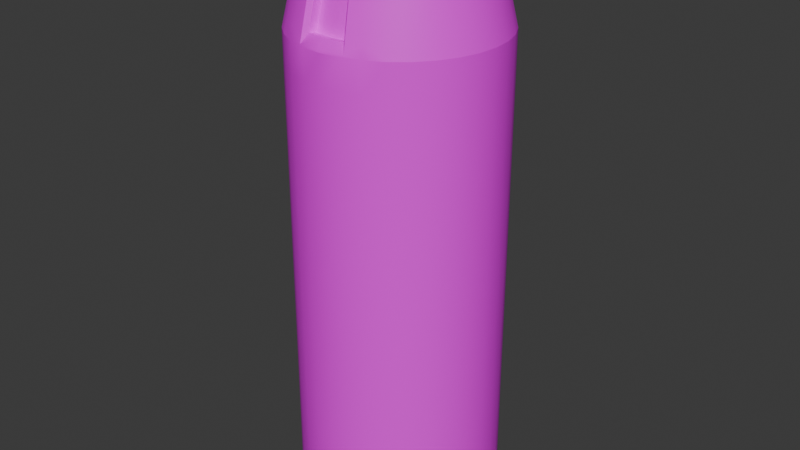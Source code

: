 # Source: OffBugSpray_1.blend  (saved by Blender 4.0.36; exported with 4.5.12 LTS)
import bpy
from mathutils import Matrix  # noqa: F401  (used for matrix-valued properties, if any)

bpy.ops.wm.read_factory_settings(use_empty=True)
scene = bpy.context.scene
scene.name = 'Scene'

# ---- collections
col_collection = bpy.data.collections.new('Collection'); scene.collection.children.link(col_collection)

# ---- images (referenced by path relative to the original .blend; pixels are not part of the script)
import os
ASSET_DIR = os.environ.get("B2B_ASSET_DIR", "")  # directory of the original .blend (textures are referenced by path, not embedded)
HERE = os.path.dirname(os.path.abspath(__file__))  # packed textures are extracted next to this script under _unpacked/

def load_image(name, relpath, width, height, colorspace="sRGB"):
    """Load a texture the original file referenced (path relative to the .blend, or extracted next to this script)."""
    p = next((c for c in (os.path.join(HERE, relpath), os.path.join(ASSET_DIR, relpath)) if relpath and os.path.exists(c)), "")
    if p:
        img = bpy.data.images.load(p, check_existing=True)
        img.name = name
    else:  # same state as the original file: an image datablock whose file is absent (Cycles renders it pink)
        img = bpy.data.images.new(name, width, height)
        img.source = "FILE"
        img.filepath = "//" + (relpath or name)
    img.colorspace_settings.name = colorspace
    return img
img_bug_off_spray_jpg = load_image('Bug OFF Spray.jpg', 'Bug OFF Spray.jpg', 1024, 1024, 'sRGB')

# ---- materials (node trees are filled in below, after node groups)
mat_material_001 = bpy.data.materials.new('Material.001')
mat_material_001.use_transparent_shadow = False

# ---- node groups
ng_auto_smooth = bpy.data.node_groups.new('Auto Smooth', 'GeometryNodeTree')
_s = ng_auto_smooth.interface.new_socket(name='Geometry', in_out='OUTPUT', socket_type='NodeSocketGeometry')
_s = ng_auto_smooth.interface.new_socket(name='Geometry', in_out='INPUT', socket_type='NodeSocketGeometry')
_s = ng_auto_smooth.interface.new_socket(name='Angle', in_out='INPUT', socket_type='NodeSocketFloat')
_s.subtype = 'ANGLE'
_s.min_value = 0.0
_s.max_value = 3.142
ng_auto_smooth.is_modifier = True
_N = ng_auto_smooth.nodes; _L = ng_auto_smooth.links
n0 = _N.new('NodeGroupOutput'); n0.name = 'Group Output'; n0.location = (480, -100)
n1 = _N.new('NodeGroupInput'); n1.name = 'Group Input'; n1.location = (-420, -300)
n2 = _N.new('NodeGroupInput'); n2.name = 'Group Input.001'; n2.location = (-60, -100)
n3 = _N.new('GeometryNodeSetShadeSmooth'); n3.name = 'Set Shade Smooth'; n3.location = (120, -100)
n3.domain = 'EDGE'
n4 = _N.new('GeometryNodeSetShadeSmooth'); n4.name = 'Set Shade Smooth.001'; n4.location = (300, -100)
n5 = _N.new('GeometryNodeInputMeshEdgeAngle'); n5.name = 'Edge Angle'; n5.location = (-420, -220)
n6 = _N.new('GeometryNodeInputEdgeSmooth'); n6.name = 'Is Edge Smooth'; n6.location = (-60, -160)
n7 = _N.new('GeometryNodeInputShadeSmooth'); n7.name = 'Is Face Smooth'; n7.location = (-240, -340)
n8 = _N.new('FunctionNodeBooleanMath'); n8.name = 'Boolean Math'; n8.location = (-60, -220)
n9 = _N.new('FunctionNodeCompare'); n9.name = 'Compare'; n9.location = (-240, -180)
n9.operation = 'LESS_EQUAL'
_L.new(n5.outputs[0], n9.inputs[0])
_L.new(n4.outputs[0], n0.inputs[0])
_L.new(n1.outputs[1], n9.inputs[1])
_L.new(n9.outputs[0], n8.inputs[0])
_L.new(n7.outputs[0], n8.inputs[1])
_L.new(n2.outputs[0], n3.inputs[0])
_L.new(n6.outputs[0], n3.inputs[1])
_L.new(n3.outputs[0], n4.inputs[0])
_L.new(n8.outputs[0], n3.inputs[2])
n0.is_active_output = True

# ---- material node trees
mat_material_001.use_nodes = True; mat_material_001.node_tree.nodes.clear()
_N = mat_material_001.node_tree.nodes; _L = mat_material_001.node_tree.links
n0 = _N.new('ShaderNodeBsdfPrincipled'); n0.name = 'Principled BSDF'; n0.location = (10, 300)
n0.inputs[3].default_value = 1.45
n1 = _N.new('ShaderNodeOutputMaterial'); n1.name = 'Material Output'; n1.location = (300, 300)
n2 = _N.new('ShaderNodeTexImage'); n2.name = 'Image Texture'; n2.location = (-280, 275)
n2.image = img_bug_off_spray_jpg
_L.new(n0.outputs[0], n1.inputs[0])
_L.new(n2.outputs[0], n0.inputs[0])
n1.is_active_output = True

# ---- world
world_world = bpy.data.worlds.new('World'); scene.world = world_world
world_world.use_nodes = True; world_world.node_tree.nodes.clear()
_N = world_world.node_tree.nodes; _L = world_world.node_tree.links
n0 = _N.new('ShaderNodeOutputWorld'); n0.name = 'World Output'; n0.location = (300, 300)
n1 = _N.new('ShaderNodeBackground'); n1.name = 'Background'; n1.location = (10, 300)
n1.inputs[0].default_value = (0.05088, 0.05088, 0.05088, 1.0)
_L.new(n1.outputs[0], n0.inputs[0])
n0.is_active_output = True
world_world.color = (0.05088, 0.05088, 0.05088)
world_world.use_sun_shadow = False
world_world.sun_shadow_jitter_overblur = 0.0

# ---- meshes
me_cylinder_003 = bpy.data.meshes.new('Cylinder.003')
me_cylinder_003.from_pydata([(0.0, 1.0, 0.6575), (0.1951, 0.9808, 0.6575), (0.3827, 0.9239, 0.6575), (0.5556, 0.8315, 0.6575), (0.7071, 0.7071, 0.6575), (0.8315, 0.5556, 0.6575), (0.9239, 0.3827, 0.6575), (0.9808, 0.1951, 0.6575), (1.0, 0.0, 0.6575), (0.9808, -0.1951, 0.6575), (0.9239, -0.3827, 0.6575), (0.8315, -0.5556, 0.6575), (0.7071, -0.7071, 0.6575), (0.5556, -0.8315, 0.6575), (0.3827, -0.9239, 0.6575), (0.1951, -0.9808, 0.6575), (0.0, -1.0, 0.6575), (-0.1951, -0.9808, 0.6575), (-0.3827, -0.9239, 0.6575), (-0.5556, -0.8315, 0.6575), (-0.7071, -0.7071, 0.6575), (-0.8315, -0.5556, 0.6575), (-0.9239, -0.3827, 0.6575), (-0.9808, -0.1951, 0.6575), (-1.0, 0.0, 0.6575), (-0.9808, 0.1951, 0.6575), (-0.9239, 0.3827, 0.6575), (-0.8315, 0.5556, 0.6575), (-0.7071, 0.7071, 0.6575), (-0.5556, 0.8315, 0.6575), (-0.3827, 0.9239, 0.6575), (-0.1951, 0.9808, 0.6575), (-1.679e-07, 1.0, 0.7644), (0.1951, 0.9808, 0.7644), (0.3827, 0.9239, 0.7644), (0.5556, 0.8315, 0.7644), (0.7071, 0.7071, 0.7644), (0.8315, 0.5556, 0.7644), (0.9239, 0.3827, 0.7644), (0.9808, 0.1951, 0.7644), (1.0, 4.169e-07, 0.7644), (0.9808, -0.1951, 0.7644), (0.9239, -0.3827, 0.7644), (0.8315, -0.5556, 0.7644), (0.7071, -0.7071, 0.7644), (0.5556, -0.8315, 0.7644), (0.3827, -0.9239, 0.7644), (0.1951, -0.9808, 0.7644), (-1.679e-07, -1.0, 0.7644), (-0.1951, -0.9808, 0.7644), (-0.3827, -0.9239, 0.7644), (-0.5556, -0.8315, 0.7644), (-0.7071, -0.7071, 0.7644), (-0.8315, -0.5556, 0.7644), (-0.9239, -0.3827, 0.7644), (-0.9808, -0.1951, 0.7644), (-1.0, 4.169e-07, 0.7644), (-0.9808, 0.1951, 0.7644), (-0.9239, 0.3827, 0.7644), (-0.8315, 0.5556, 0.7644), (-0.7071, 0.7071, 0.7644), (-0.5556, 0.8315, 0.7644), (-0.3827, 0.9239, 0.7644), (-0.1951, 0.9808, 0.7644), (-1.744e-07, 0.8557, 0.9936), (0.1669, 0.8392, 0.9936), (0.3274, 0.7905, 0.9936), (0.4754, 0.7115, 0.9936), (0.605, 0.605, 0.9936), (0.7115, 0.4754, 0.9936), (0.7905, 0.3274, 0.9936), (0.8392, 0.1669, 0.9936), (0.8557, 4.16e-07, 0.9936), (0.8392, -0.1669, 0.9936), (0.7905, -0.3274, 0.9936), (0.7115, -0.4754, 0.9936), (0.605, -0.605, 0.9936), (0.4754, -0.7115, 0.9936), (0.3274, -0.7905, 0.9936), (-0.3274, -0.7905, 0.9936), (-0.4754, -0.7115, 0.9936), (-0.605, -0.605, 0.9936), (-0.7115, -0.4754, 0.9936), (-0.7905, -0.3274, 0.9936), (-0.8392, -0.1669, 0.9936), (-0.8557, 4.16e-07, 0.9936), (-0.8392, 0.1669, 0.9936), (-0.7905, 0.3274, 0.9936), (-0.7115, 0.4754, 0.9936), (-0.605, 0.605, 0.9936), (-0.4754, 0.7115, 0.9936), (-0.3274, 0.7905, 0.9936), (-0.1669, 0.8392, 0.9936), (0.1898, 0.9543, 0.8072), (0.3724, 0.899, 0.8072), (0.5406, 0.809, 0.8072), (0.688, 0.688, 0.8072), (0.809, 0.5406, 0.8072), (0.899, 0.3724, 0.8072), (0.9543, 0.1898, 0.8072), (0.973, 4.167e-07, 0.8072), (0.9543, -0.1898, 0.8072), (0.899, -0.3724, 0.8072), (0.809, -0.5406, 0.8072), (0.688, -0.688, 0.8072), (0.5406, -0.809, 0.8072), (0.3724, -0.899, 0.8072), (-0.3724, -0.899, 0.8072), (-0.5406, -0.809, 0.8072), (-0.688, -0.688, 0.8072), (-0.809, -0.5406, 0.8072), (-0.899, -0.3724, 0.8072), (-0.9543, -0.1898, 0.8072), (-0.973, 4.167e-07, 0.8072), (-0.9543, 0.1898, 0.8072), (-0.899, 0.3724, 0.8072), (-0.809, 0.5406, 0.8072), (-0.688, 0.688, 0.8072), (-0.5406, 0.809, 0.8072), (-0.3724, 0.899, 0.8072), (-0.1898, 0.9543, 0.8072), (-1.691e-07, 0.973, 0.8072), (-1.738e-07, -0.7269, 0.9825), (-0.1669, -0.7105, 0.9825), (0.1669, -0.7105, 0.9825), (0.1898, -0.8256, 0.7961), (-1.686e-07, -0.8443, 0.7961), (-0.1898, -0.8256, 0.7961), (0.1673, -0.7956, 0.9898), (0.2033, -0.8105, 1.027), (-1.742e-07, -0.8139, 0.99), (-1.754e-07, -0.8334, 1.029), (-0.2033, -0.8105, 1.027), (-0.167, -0.7957, 0.9888), (0.1899, -0.9108, 0.8025), (0.2348, -0.9692, 0.7701), (-1.689e-07, -0.9313, 0.8036), (-1.681e-07, -0.9953, 0.7719), (-0.2348, -0.9692, 0.7701), (-0.1902, -0.9107, 0.8035), (0.1284, 0.6454, 1.107), (0.1582, 0.7952, 1.065), (-1.817e-07, 0.6581, 1.107), (-1.764e-07, 0.8108, 1.065), (0.2518, 0.608, 1.107), (0.3103, 0.7491, 1.065), (0.3656, 0.5472, 1.107), (0.4504, 0.6741, 1.065), (0.4653, 0.4653, 1.107), (0.5733, 0.5733, 1.065), (0.5472, 0.3656, 1.107), (0.6741, 0.4504, 1.065), (0.608, 0.2518, 1.107), (0.7491, 0.3103, 1.065), (0.6454, 0.1284, 1.107), (0.7952, 0.1582, 1.065), (0.6581, 4.157e-07, 1.107), (0.8108, 4.157e-07, 1.065), (0.6454, -0.1284, 1.107), (0.7952, -0.1582, 1.065), (0.608, -0.2518, 1.107), (0.7491, -0.3103, 1.065), (0.5472, -0.3656, 1.107), (0.6742, -0.4505, 1.065), (0.4653, -0.4653, 1.107), (0.5734, -0.5734, 1.065), (0.3656, -0.5472, 1.107), (0.4505, -0.6742, 1.065), (0.2518, -0.608, 1.107), (0.3103, -0.7492, 1.065), (0.1284, -0.6454, 1.107), (0.1791, -0.7906, 1.065), (-1.817e-07, -0.6581, 1.107), (-1.765e-07, -0.8099, 1.066), (-0.1284, -0.6454, 1.107), (-0.1791, -0.7906, 1.065), (-0.2518, -0.608, 1.107), (-0.3103, -0.7492, 1.065), (-0.3656, -0.5472, 1.107), (-0.4505, -0.6742, 1.065), (-0.4653, -0.4653, 1.107), (-0.5734, -0.5734, 1.065), (-0.5472, -0.3656, 1.107), (-0.6742, -0.4505, 1.065), (-0.608, -0.2518, 1.107), (-0.7491, -0.3103, 1.065), (-0.6454, -0.1284, 1.107), (-0.7952, -0.1582, 1.065), (-0.6581, 4.161e-07, 1.107), (-0.8108, 4.157e-07, 1.065), (-0.6454, 0.1284, 1.107), (-0.7952, 0.1582, 1.065), (-0.608, 0.2518, 1.107), (-0.7491, 0.3103, 1.065), (-0.5472, 0.3656, 1.107), (-0.6741, 0.4504, 1.065), (-0.4653, 0.4653, 1.107), (-0.5733, 0.5733, 1.065), (-0.3656, 0.5472, 1.107), (-0.4504, 0.6741, 1.065), (-0.2518, 0.608, 1.107), (-0.3103, 0.7491, 1.065), (-0.1284, 0.6454, 1.107), (-0.1582, 0.7952, 1.065), (0.0, 0.9397, -1.0), (0.0, 1.0, -0.9399), (0.1833, 0.9216, -1.0), (0.1951, 0.9808, -0.9399), (0.3596, 0.8681, -1.0), (0.3827, 0.9239, -0.9399), (0.522, 0.7813, -1.0), (0.5556, 0.8315, -0.9399), (0.6644, 0.6644, -1.0), (0.7071, 0.7071, -0.9399), (0.7813, 0.522, -1.0), (0.8315, 0.5556, -0.9399), (0.8681, 0.3596, -1.0), (0.9239, 0.3827, -0.9399), (0.9216, 0.1833, -1.0), (0.9808, 0.1951, -0.9399), (0.9397, 0.0, -1.0), (1.0, 0.0, -0.9399), (0.9216, -0.1833, -1.0), (0.9808, -0.1951, -0.9399), (0.8681, -0.3596, -1.0), (0.9239, -0.3827, -0.9399), (0.7813, -0.522, -1.0), (0.8315, -0.5556, -0.9399), (0.6644, -0.6644, -1.0), (0.7071, -0.7071, -0.9399), (0.522, -0.7813, -1.0), (0.5556, -0.8315, -0.9399), (0.3596, -0.8681, -1.0), (0.3827, -0.9239, -0.9399), (0.1833, -0.9216, -1.0), (0.1951, -0.9808, -0.9399), (0.0, -0.9397, -1.0), (0.0, -1.0, -0.9399), (-0.1833, -0.9216, -1.0), (-0.1951, -0.9808, -0.9399), (-0.3596, -0.8681, -1.0), (-0.3827, -0.9239, -0.9399), (-0.522, -0.7813, -1.0), (-0.5556, -0.8315, -0.9399), (-0.6644, -0.6644, -1.0), (-0.7071, -0.7071, -0.9399), (-0.7813, -0.522, -1.0), (-0.8315, -0.5556, -0.9399), (-0.8681, -0.3596, -1.0), (-0.9239, -0.3827, -0.9399), (-0.9216, -0.1833, -1.0), (-0.9808, -0.1951, -0.9399), (-0.9397, 0.0, -1.0), (-1.0, 0.0, -0.9399), (-0.9216, 0.1833, -1.0), (-0.9808, 0.1951, -0.9399), (-0.8681, 0.3596, -1.0), (-0.9239, 0.3827, -0.9399), (-0.7813, 0.522, -1.0), (-0.8315, 0.5556, -0.9399), (-0.6644, 0.6644, -1.0), (-0.7071, 0.7071, -0.9399), (-0.522, 0.7813, -1.0), (-0.5556, 0.8315, -0.9399), (-0.3596, 0.8681, -1.0), (-0.3827, 0.9239, -0.9399), (-0.1833, 0.9216, -1.0), (-0.1951, 0.9808, -0.9399)], [], [(29, 28, 60, 61), (16, 15, 47, 48), (3, 2, 34, 35), (30, 29, 61, 62), (17, 16, 48, 49), (4, 3, 35, 36), (31, 30, 62, 63), (18, 17, 49, 50), (5, 4, 36, 37), (0, 31, 63, 32), (19, 18, 50, 51), (6, 5, 37, 38), (20, 19, 51, 52), (7, 6, 38, 39), (21, 20, 52, 53), (8, 7, 39, 40), (22, 21, 53, 54), (9, 8, 40, 41), (23, 22, 54, 55), (10, 9, 41, 42), (24, 23, 55, 56), (11, 10, 42, 43), (25, 24, 56, 57), (12, 11, 43, 44), (26, 25, 57, 58), (13, 12, 44, 45), (27, 26, 58, 59), (14, 13, 45, 46), (1, 0, 32, 33), (28, 27, 59, 60), (15, 14, 46, 47), (2, 1, 33, 34), (267, 31, 0, 205), (207, 1, 2, 209), (265, 30, 31, 267), (263, 29, 30, 265), (261, 28, 29, 263), (259, 27, 28, 261), (257, 26, 27, 259), (255, 25, 26, 257), (253, 24, 25, 255), (251, 23, 24, 253), (249, 22, 23, 251), (247, 21, 22, 249), (245, 20, 21, 247), (243, 19, 20, 245), (241, 18, 19, 243), (239, 17, 18, 241), (237, 16, 17, 239), (235, 15, 16, 237), (233, 14, 15, 235), (231, 13, 14, 233), (229, 12, 13, 231), (227, 11, 12, 229), (225, 10, 11, 227), (223, 9, 10, 225), (221, 8, 9, 223), (219, 7, 8, 221), (217, 6, 7, 219), (215, 5, 6, 217), (213, 4, 5, 215), (211, 3, 4, 213), (209, 2, 3, 211), (204, 206, 208, 210, 212, 214, 216, 218, 220, 222, 224, 226, 228, 230, 232, 234, 236, 238, 240, 242, 244, 246, 248, 250, 252, 254, 256, 258, 260, 262, 264, 266), (92, 203, 143, 64), (64, 143, 141, 65), (67, 147, 149, 68), (68, 149, 151, 69), (69, 151, 153, 70), (70, 153, 155, 71), (71, 155, 157, 72), (72, 157, 159, 73), (73, 159, 161, 74), (74, 161, 163, 75), (75, 163, 165, 76), (76, 165, 167, 77), (77, 167, 169, 78), (78, 169, 171, 129), (106, 78, 129, 135), (128, 130, 122, 124), (130, 133, 123, 122), (138, 132, 79, 107), (80, 179, 181, 81), (81, 181, 183, 82), (82, 183, 185, 83), (83, 185, 187, 84), (84, 187, 189, 85), (85, 189, 191, 86), (86, 191, 193, 87), (87, 193, 195, 88), (88, 195, 197, 89), (89, 197, 199, 90), (90, 199, 201, 91), (91, 201, 203, 92), (65, 141, 145, 66), (66, 145, 147, 67), (120, 92, 64, 121), (119, 91, 92, 120), (118, 90, 91, 119), (117, 89, 90, 118), (116, 88, 89, 117), (115, 87, 88, 116), (114, 86, 87, 115), (113, 85, 86, 114), (112, 84, 85, 113), (111, 83, 84, 112), (110, 82, 83, 111), (109, 81, 82, 110), (108, 80, 81, 109), (107, 79, 80, 108), (133, 139, 127, 123), (47, 135, 137, 48), (79, 177, 179, 80), (134, 128, 124, 125), (105, 77, 78, 106), (104, 76, 77, 105), (103, 75, 76, 104), (102, 74, 75, 103), (101, 73, 74, 102), (100, 72, 73, 101), (99, 71, 72, 100), (98, 70, 71, 99), (97, 69, 70, 98), (96, 68, 69, 97), (95, 67, 68, 96), (94, 66, 67, 95), (93, 65, 66, 94), (121, 64, 65, 93), (32, 121, 93, 33), (33, 93, 94, 34), (34, 94, 95, 35), (35, 95, 96, 36), (36, 96, 97, 37), (37, 97, 98, 38), (38, 98, 99, 39), (39, 99, 100, 40), (40, 100, 101, 41), (41, 101, 102, 42), (42, 102, 103, 43), (43, 103, 104, 44), (44, 104, 105, 45), (45, 105, 106, 46), (48, 137, 138, 49), (136, 134, 125, 126), (139, 136, 126, 127), (50, 107, 108, 51), (51, 108, 109, 52), (52, 109, 110, 53), (53, 110, 111, 54), (54, 111, 112, 55), (55, 112, 113, 56), (56, 113, 114, 57), (57, 114, 115, 58), (58, 115, 116, 59), (59, 116, 117, 60), (60, 117, 118, 61), (61, 118, 119, 62), (62, 119, 120, 63), (63, 120, 121, 32), (126, 122, 123, 127), (125, 124, 122, 126), (46, 106, 135, 47), (132, 175, 177, 79), (129, 171, 173, 131), (49, 138, 107, 50), (131, 132, 133, 130), (129, 131, 130, 128), (128, 134, 135, 129), (132, 138, 139, 133), (134, 136, 137, 135), (136, 139, 138, 137), (131, 173, 175, 132), (141, 143, 142, 140), (145, 141, 140, 144), (147, 145, 144, 146), (149, 147, 146, 148), (151, 149, 148, 150), (153, 151, 150, 152), (155, 153, 152, 154), (157, 155, 154, 156), (159, 157, 156, 158), (161, 159, 158, 160), (163, 161, 160, 162), (165, 163, 162, 164), (167, 165, 164, 166), (169, 167, 166, 168), (171, 169, 168, 170), (173, 171, 170, 172), (175, 173, 172, 174), (177, 175, 174, 176), (179, 177, 176, 178), (181, 179, 178, 180), (183, 181, 180, 182), (185, 183, 182, 184), (187, 185, 184, 186), (189, 187, 186, 188), (191, 189, 188, 190), (193, 191, 190, 192), (195, 193, 192, 194), (197, 195, 194, 196), (199, 197, 196, 198), (201, 199, 198, 200), (203, 201, 200, 202), (143, 203, 202, 142), (140, 142, 202, 200, 198, 196, 194, 192, 190, 188, 186, 184, 182, 180, 178, 176, 174, 172, 170, 168, 166, 164, 162, 160, 158, 156, 154, 152, 150, 148, 146, 144), (205, 207, 206, 204), (207, 209, 208, 206), (209, 211, 210, 208), (211, 213, 212, 210), (213, 215, 214, 212), (215, 217, 216, 214), (217, 219, 218, 216), (219, 221, 220, 218), (221, 223, 222, 220), (223, 225, 224, 222), (225, 227, 226, 224), (227, 229, 228, 226), (229, 231, 230, 228), (231, 233, 232, 230), (233, 235, 234, 232), (235, 237, 236, 234), (237, 239, 238, 236), (239, 241, 240, 238), (241, 243, 242, 240), (243, 245, 244, 242), (245, 247, 246, 244), (247, 249, 248, 246), (249, 251, 250, 248), (251, 253, 252, 250), (253, 255, 254, 252), (255, 257, 256, 254), (257, 259, 258, 256), (259, 261, 260, 258), (261, 263, 262, 260), (263, 265, 264, 262), (265, 267, 266, 264), (267, 205, 204, 266), (205, 0, 1, 207)])
me_cylinder_003.polygons.foreach_set('use_smooth', [True] * 238)
_uv = me_cylinder_003.uv_layers.new(name='UVMap')
_uv.uv.foreach_set('vector', [0.553, 0.8544, 0.5582, 0.8544, 0.5582, 0.8544, 0.553, 0.8544, 0.4945, 0.8297, 0.564, 0.83, 0.564, 0.83, 0.4945, 0.8297, 0.6867, 0.855, 0.6919, 0.855, 0.6919, 0.855, 0.6867, 0.855, 0.5479, 0.8544, 0.553, 0.8544, 0.553, 0.8544, 0.5479, 0.8544, 0.4249, 0.8294, 0.4945, 0.8297, 0.4945, 0.8297, 0.4249, 0.8294, 0.6816, 0.855, 0.6867, 0.855, 0.6867, 0.855, 0.6816, 0.855, 0.5428, 0.8543, 0.5479, 0.8544, 0.5479, 0.8544, 0.5428, 0.8543, 0.3553, 0.829, 0.4249, 0.8294, 0.4249, 0.8294, 0.3553, 0.829, 0.6764, 0.855, 0.6816, 0.855, 0.6816, 0.855, 0.6764, 0.855, 0.5376, 0.8543, 0.5428, 0.8543, 0.5428, 0.8543, 0.5376, 0.8543, 0.2858, 0.8287, 0.3553, 0.829, 0.3553, 0.829, 0.2858, 0.8287, 0.6713, 0.8549, 0.6764, 0.855, 0.6764, 0.855, 0.6713, 0.8549, 0.2162, 0.8284, 0.2858, 0.8287, 0.2858, 0.8287, 0.2162, 0.8284, 0.6662, 0.8549, 0.6713, 0.8549, 0.6713, 0.8549, 0.6662, 0.8549, 0.1466, 0.8281, 0.2162, 0.8284, 0.2162, 0.8284, 0.1466, 0.8281, 0.661, 0.8549, 0.6662, 0.8549, 0.6662, 0.8549, 0.661, 0.8549, 0.07704, 0.8277, 0.1466, 0.8281, 0.1466, 0.8281, 0.07704, 0.8277, 0.6559, 0.8549, 0.661, 0.8549, 0.661, 0.8549, 0.6559, 0.8549, 0.007468, 0.8274, 0.07704, 0.8277, 0.07704, 0.8277, 0.007468, 0.8274, 0.9119, 0.8317, 0.9815, 0.832, 0.9815, 0.832, 0.9119, 0.8317, 0.5787, 0.8545, 0.5839, 0.8545, 0.5839, 0.8545, 0.5787, 0.8545, 0.8423, 0.8313, 0.9119, 0.8317, 0.9119, 0.8317, 0.8423, 0.8313, 0.5736, 0.8545, 0.5787, 0.8545, 0.5787, 0.8545, 0.5736, 0.8545, 0.7728, 0.831, 0.8423, 0.8313, 0.8423, 0.8313, 0.7728, 0.831, 0.5685, 0.8545, 0.5736, 0.8545, 0.5736, 0.8545, 0.5685, 0.8545, 0.7032, 0.8307, 0.7728, 0.831, 0.7728, 0.831, 0.7032, 0.8307, 0.5633, 0.8544, 0.5685, 0.8545, 0.5685, 0.8545, 0.5633, 0.8544, 0.6336, 0.8304, 0.7032, 0.8307, 0.7032, 0.8307, 0.6336, 0.8304, 0.697, 0.8551, 0.7022, 0.8551, 0.7022, 0.8551, 0.697, 0.8551, 0.5582, 0.8544, 0.5633, 0.8544, 0.5633, 0.8544, 0.5582, 0.8544, 0.564, 0.83, 0.6336, 0.8304, 0.6336, 0.8304, 0.564, 0.83, 0.6919, 0.855, 0.697, 0.8551, 0.697, 0.8551, 0.6919, 0.855, 0.8721, 0.7951, 0.8714, 0.8543, 0.8663, 0.8543, 0.867, 0.7951, 0.6977, 0.7959, 0.697, 0.8551, 0.6919, 0.855, 0.6926, 0.7958, 0.8773, 0.7952, 0.8766, 0.8544, 0.8714, 0.8543, 0.8721, 0.7951, 0.8824, 0.7952, 0.8817, 0.8544, 0.8766, 0.8544, 0.8773, 0.7952, 0.8876, 0.7952, 0.8869, 0.8544, 0.8817, 0.8544, 0.8824, 0.7952, 0.8927, 0.7952, 0.892, 0.8544, 0.8869, 0.8544, 0.8876, 0.7952, 0.8979, 0.7952, 0.8972, 0.8545, 0.892, 0.8544, 0.8927, 0.7952, 0.903, 0.7953, 0.9023, 0.8545, 0.8972, 0.8545, 0.8979, 0.7952, 0.9081, 0.7953, 0.9074, 0.8545, 0.9023, 0.8545, 0.903, 0.7953, 0.9133, 0.7953, 0.9126, 0.8545, 0.9074, 0.8545, 0.9081, 0.7953, 0.08652, 0.02668, 0.07704, 0.8277, 0.007468, 0.8274, 0.01695, 0.02635, 0.1561, 0.02701, 0.1466, 0.8281, 0.07704, 0.8277, 0.08652, 0.02668, 0.2257, 0.02734, 0.2162, 0.8284, 0.1466, 0.8281, 0.1561, 0.02701, 0.2952, 0.02767, 0.2858, 0.8287, 0.2162, 0.8284, 0.2257, 0.02734, 0.3648, 0.028, 0.3553, 0.829, 0.2858, 0.8287, 0.2952, 0.02767, 0.4344, 0.02832, 0.4249, 0.8294, 0.3553, 0.829, 0.3648, 0.028, 0.504, 0.02865, 0.4945, 0.8297, 0.4249, 0.8294, 0.4344, 0.02832, 0.5735, 0.02898, 0.564, 0.83, 0.4945, 0.8297, 0.504, 0.02865, 0.6431, 0.02931, 0.6336, 0.8304, 0.564, 0.83, 0.5735, 0.02898, 0.7127, 0.02964, 0.7032, 0.8307, 0.6336, 0.8304, 0.6431, 0.02931, 0.7822, 0.02997, 0.7728, 0.831, 0.7032, 0.8307, 0.7127, 0.02964, 0.8518, 0.0303, 0.8423, 0.8313, 0.7728, 0.831, 0.7822, 0.02997, 0.9214, 0.03063, 0.9119, 0.8317, 0.8423, 0.8313, 0.8518, 0.0303, 0.991, 0.03095, 0.9815, 0.832, 0.9119, 0.8317, 0.9214, 0.03063, 0.6617, 0.7957, 0.661, 0.8549, 0.6559, 0.8549, 0.6566, 0.7957, 0.6669, 0.7957, 0.6662, 0.8549, 0.661, 0.8549, 0.6617, 0.7957, 0.672, 0.7957, 0.6713, 0.8549, 0.6662, 0.8549, 0.6669, 0.7957, 0.6771, 0.7958, 0.6764, 0.855, 0.6713, 0.8549, 0.672, 0.7957, 0.6823, 0.7958, 0.6816, 0.855, 0.6764, 0.855, 0.6771, 0.7958, 0.6874, 0.7958, 0.6867, 0.855, 0.6816, 0.855, 0.6823, 0.7958, 0.6926, 0.7958, 0.6919, 0.855, 0.6867, 0.855, 0.6874, 0.7958, 0.2633, 0.5651, 0.2703, 0.5622, 0.2766, 0.558, 0.282, 0.5526, 0.2862, 0.5463, 0.2891, 0.5393, 0.2906, 0.5319, 0.2906, 0.5243, 0.2891, 0.5168, 0.2862, 0.5098, 0.282, 0.5035, 0.2766, 0.4981, 0.2703, 0.4939, 0.2633, 0.491, 0.2558, 0.4895, 0.2482, 0.4895, 0.2408, 0.491, 0.2338, 0.4939, 0.2275, 0.4981, 0.2221, 0.5035, 0.2179, 0.5098, 0.215, 0.5168, 0.2135, 0.5243, 0.2135, 0.5319, 0.215, 0.5393, 0.2179, 0.5463, 0.2221, 0.5526, 0.2275, 0.558, 0.2338, 0.5622, 0.2408, 0.5651, 0.2482, 0.5666, 0.2558, 0.5666, 0.5427, 0.8628, 0.5426, 0.8655, 0.5375, 0.8654, 0.5375, 0.8628, 0.7021, 0.8636, 0.702, 0.8662, 0.6969, 0.8662, 0.6969, 0.8636, 0.6866, 0.8635, 0.6866, 0.8662, 0.6815, 0.8661, 0.6815, 0.8635, 0.6815, 0.8635, 0.6815, 0.8661, 0.6763, 0.8661, 0.6763, 0.8635, 0.6763, 0.8635, 0.6763, 0.8661, 0.6712, 0.8661, 0.6712, 0.8634, 0.6712, 0.8634, 0.6712, 0.8661, 0.666, 0.8661, 0.6661, 0.8634, 0.6661, 0.8634, 0.666, 0.8661, 0.6609, 0.866, 0.6609, 0.8634, 0.6609, 0.8634, 0.6609, 0.866, 0.6557, 0.866, 0.6558, 0.8634, 0.9801, 0.9469, 0.9797, 0.9827, 0.9101, 0.9823, 0.9106, 0.9466, 0.9106, 0.9466, 0.9101, 0.9823, 0.8406, 0.982, 0.841, 0.9463, 0.841, 0.9463, 0.8406, 0.982, 0.771, 0.9816, 0.7714, 0.946, 0.7714, 0.946, 0.771, 0.9816, 0.7014, 0.9813, 0.7018, 0.9456, 0.7018, 0.9456, 0.7014, 0.9813, 0.6318, 0.9809, 0.6323, 0.9453, 0.6323, 0.9453, 0.6318, 0.9809, 0.5714, 0.9806, 0.58, 0.9609, 0.6334, 0.8518, 0.6323, 0.9453, 0.5804, 0.9609, 0.5781, 0.832, 0.5629, 0.945, 0.4931, 0.9446, 0.4931, 0.9446, 0.5627, 0.945, 0.4931, 0.9446, 0.4235, 0.9443, 0.4235, 0.9443, 0.4931, 0.9446, 0.4108, 0.8312, 0.4055, 0.9601, 0.354, 0.944, 0.3551, 0.8505, 0.2844, 0.9437, 0.284, 0.9793, 0.2144, 0.979, 0.2148, 0.9433, 0.2148, 0.9433, 0.2144, 0.979, 0.1448, 0.9787, 0.1453, 0.943, 0.1453, 0.943, 0.1448, 0.9787, 0.07526, 0.9784, 0.07568, 0.9427, 0.07568, 0.9427, 0.07526, 0.9784, 0.005685, 0.9781, 0.006108, 0.9423, 0.5838, 0.863, 0.5838, 0.8657, 0.5786, 0.8656, 0.5786, 0.863, 0.5786, 0.863, 0.5786, 0.8656, 0.5735, 0.8656, 0.5735, 0.863, 0.5735, 0.863, 0.5735, 0.8656, 0.5683, 0.8656, 0.5684, 0.863, 0.5684, 0.863, 0.5683, 0.8656, 0.5632, 0.8656, 0.5632, 0.8629, 0.5632, 0.8629, 0.5632, 0.8656, 0.558, 0.8655, 0.5581, 0.8629, 0.5581, 0.8629, 0.558, 0.8655, 0.5529, 0.8655, 0.5529, 0.8629, 0.5529, 0.8629, 0.5529, 0.8655, 0.5478, 0.8655, 0.5478, 0.8629, 0.5478, 0.8629, 0.5478, 0.8655, 0.5426, 0.8655, 0.5427, 0.8628, 0.6969, 0.8636, 0.6969, 0.8662, 0.6917, 0.8662, 0.6918, 0.8635, 0.6918, 0.8635, 0.6917, 0.8662, 0.6866, 0.8662, 0.6866, 0.8635, 0.5427, 0.8559, 0.5427, 0.8628, 0.5375, 0.8628, 0.5376, 0.8559, 0.5479, 0.8559, 0.5478, 0.8629, 0.5427, 0.8628, 0.5427, 0.8559, 0.553, 0.856, 0.5529, 0.8629, 0.5478, 0.8629, 0.5479, 0.8559, 0.5582, 0.856, 0.5581, 0.8629, 0.5529, 0.8629, 0.553, 0.856, 0.5633, 0.856, 0.5632, 0.8629, 0.5581, 0.8629, 0.5582, 0.856, 0.5684, 0.856, 0.5684, 0.863, 0.5632, 0.8629, 0.5633, 0.856, 0.5736, 0.8561, 0.5735, 0.863, 0.5684, 0.863, 0.5684, 0.856, 0.5787, 0.8561, 0.5786, 0.863, 0.5735, 0.863, 0.5736, 0.8561, 0.5839, 0.8561, 0.5838, 0.863, 0.5786, 0.863, 0.5787, 0.8561, 0.07679, 0.8492, 0.07568, 0.9427, 0.006108, 0.9423, 0.007214, 0.8489, 0.1464, 0.8495, 0.1453, 0.943, 0.07568, 0.9427, 0.07679, 0.8492, 0.2159, 0.8499, 0.2148, 0.9433, 0.1453, 0.943, 0.1464, 0.8495, 0.2855, 0.8502, 0.2844, 0.9437, 0.2148, 0.9433, 0.2159, 0.8499, 0.3551, 0.8505, 0.354, 0.944, 0.2844, 0.9437, 0.2855, 0.8502, 0.4235, 0.9438, 0.4246, 0.8508, 0.4246, 0.8508, 0.4235, 0.9443, 0.564, 0.83, 0.5789, 0.8339, 0.4944, 0.8335, 0.4945, 0.8297, 0.354, 0.944, 0.3535, 0.9796, 0.284, 0.9793, 0.2844, 0.9437, 0.5638, 0.851, 0.5627, 0.9449, 0.5627, 0.945, 0.5638, 0.8515, 0.7029, 0.8522, 0.7018, 0.9456, 0.6323, 0.9453, 0.6334, 0.8518, 0.7725, 0.8525, 0.7714, 0.946, 0.7018, 0.9456, 0.7029, 0.8522, 0.8421, 0.8528, 0.841, 0.9463, 0.7714, 0.946, 0.7725, 0.8525, 0.9117, 0.8531, 0.9106, 0.9466, 0.841, 0.9463, 0.8421, 0.8528, 0.9812, 0.8535, 0.9801, 0.9469, 0.9106, 0.9466, 0.9117, 0.8531, 0.661, 0.8565, 0.6609, 0.8634, 0.6558, 0.8634, 0.6559, 0.8565, 0.6661, 0.8565, 0.6661, 0.8634, 0.6609, 0.8634, 0.661, 0.8565, 0.6713, 0.8565, 0.6712, 0.8634, 0.6661, 0.8634, 0.6661, 0.8565, 0.6764, 0.8566, 0.6763, 0.8635, 0.6712, 0.8634, 0.6713, 0.8565, 0.6816, 0.8566, 0.6815, 0.8635, 0.6763, 0.8635, 0.6764, 0.8566, 0.6867, 0.8566, 0.6866, 0.8635, 0.6815, 0.8635, 0.6816, 0.8566, 0.6919, 0.8566, 0.6918, 0.8635, 0.6866, 0.8635, 0.6867, 0.8566, 0.697, 0.8567, 0.6969, 0.8636, 0.6918, 0.8635, 0.6919, 0.8566, 0.7021, 0.8567, 0.7021, 0.8636, 0.6969, 0.8636, 0.697, 0.8567, 0.7022, 0.8551, 0.7021, 0.8567, 0.697, 0.8567, 0.697, 0.8551, 0.697, 0.8551, 0.697, 0.8567, 0.6919, 0.8566, 0.6919, 0.855, 0.6919, 0.855, 0.6919, 0.8566, 0.6867, 0.8566, 0.6867, 0.855, 0.6867, 0.855, 0.6867, 0.8566, 0.6816, 0.8566, 0.6816, 0.855, 0.6816, 0.855, 0.6816, 0.8566, 0.6764, 0.8566, 0.6764, 0.855, 0.6764, 0.855, 0.6764, 0.8566, 0.6713, 0.8565, 0.6713, 0.8549, 0.6713, 0.8549, 0.6713, 0.8565, 0.6661, 0.8565, 0.6662, 0.8549, 0.6662, 0.8549, 0.6661, 0.8565, 0.661, 0.8565, 0.661, 0.8549, 0.661, 0.8549, 0.661, 0.8565, 0.6559, 0.8565, 0.6559, 0.8549, 0.9815, 0.832, 0.9812, 0.8535, 0.9117, 0.8531, 0.9119, 0.8317, 0.9119, 0.8317, 0.9117, 0.8531, 0.8421, 0.8528, 0.8423, 0.8313, 0.8423, 0.8313, 0.8421, 0.8528, 0.7725, 0.8525, 0.7728, 0.831, 0.7728, 0.831, 0.7725, 0.8525, 0.7029, 0.8522, 0.7032, 0.8307, 0.7032, 0.8307, 0.7029, 0.8522, 0.6334, 0.8518, 0.6336, 0.8304, 0.4945, 0.8297, 0.4944, 0.8335, 0.41, 0.8331, 0.4249, 0.8294, 0.4942, 0.8512, 0.5638, 0.8515, 0.5638, 0.8515, 0.4942, 0.8512, 0.4245, 0.8508, 0.4942, 0.8512, 0.4942, 0.8512, 0.4246, 0.8508, 0.3553, 0.829, 0.3551, 0.8505, 0.2855, 0.8502, 0.2858, 0.8287, 0.2858, 0.8287, 0.2855, 0.8502, 0.2159, 0.8499, 0.2162, 0.8284, 0.2162, 0.8284, 0.2159, 0.8499, 0.1464, 0.8495, 0.1466, 0.8281, 0.1466, 0.8281, 0.1464, 0.8495, 0.07679, 0.8492, 0.07704, 0.8277, 0.07704, 0.8277, 0.07679, 0.8492, 0.007214, 0.8489, 0.007468, 0.8274, 0.5839, 0.8545, 0.5839, 0.8561, 0.5787, 0.8561, 0.5787, 0.8545, 0.5787, 0.8545, 0.5787, 0.8561, 0.5736, 0.8561, 0.5736, 0.8545, 0.5736, 0.8545, 0.5736, 0.8561, 0.5684, 0.856, 0.5685, 0.8545, 0.5685, 0.8545, 0.5684, 0.856, 0.5633, 0.856, 0.5633, 0.8544, 0.5633, 0.8544, 0.5633, 0.856, 0.5582, 0.856, 0.5582, 0.8544, 0.5582, 0.8544, 0.5582, 0.856, 0.553, 0.856, 0.553, 0.8544, 0.553, 0.8544, 0.553, 0.856, 0.5479, 0.8559, 0.5479, 0.8544, 0.5479, 0.8544, 0.5479, 0.8559, 0.5427, 0.8559, 0.5428, 0.8543, 0.5428, 0.8543, 0.5427, 0.8559, 0.5376, 0.8559, 0.5376, 0.8543, 0.4942, 0.8512, 0.4931, 0.9446, 0.4235, 0.9443, 0.4246, 0.8508, 0.5638, 0.8515, 0.5627, 0.945, 0.4931, 0.9446, 0.4942, 0.8512, 0.6336, 0.8304, 0.6334, 0.8518, 0.5787, 0.832, 0.564, 0.83, 0.4058, 0.9601, 0.414, 0.9798, 0.3535, 0.9796, 0.354, 0.944, 0.5803, 0.9628, 0.5715, 0.9815, 0.4927, 0.9811, 0.4929, 0.9623, 0.4249, 0.8294, 0.4102, 0.8312, 0.3551, 0.8505, 0.3553, 0.829, 0.4929, 0.9623, 0.4055, 0.9619, 0.4235, 0.9443, 0.4931, 0.9446, 0.5803, 0.9628, 0.4929, 0.9623, 0.4931, 0.9446, 0.5629, 0.945, 0.5627, 0.9449, 0.5638, 0.851, 0.5781, 0.832, 0.5804, 0.9609, 0.4055, 0.9601, 0.4108, 0.8312, 0.4246, 0.8508, 0.4235, 0.9438, 0.5638, 0.8515, 0.4942, 0.8512, 0.4944, 0.8335, 0.5789, 0.8339, 0.4942, 0.8512, 0.4245, 0.8508, 0.41, 0.8331, 0.4944, 0.8335, 0.4929, 0.9623, 0.4927, 0.9811, 0.4139, 0.9808, 0.4055, 0.9619, 0.22, 0.08688, 0.229, 0.09292, 0.2268, 0.09565, 0.2183, 0.08999, 0.2099, 0.08272, 0.22, 0.08688, 0.2183, 0.08999, 0.2089, 0.08609, 0.1993, 0.0806, 0.2099, 0.08272, 0.2089, 0.08609, 0.1989, 0.0841, 0.1884, 0.0806, 0.1993, 0.0806, 0.1989, 0.0841, 0.1887, 0.0841, 0.1777, 0.08272, 0.1884, 0.0806, 0.1887, 0.0841, 0.1787, 0.08609, 0.1677, 0.08688, 0.1777, 0.08272, 0.1787, 0.08609, 0.1693, 0.08999, 0.1586, 0.09292, 0.1677, 0.08688, 0.1693, 0.08999, 0.1609, 0.09565, 0.1509, 0.1006, 0.1586, 0.09292, 0.1609, 0.09565, 0.1537, 0.1029, 0.1449, 0.1097, 0.1509, 0.1006, 0.1537, 0.1029, 0.148, 0.1113, 0.1407, 0.1197, 0.1449, 0.1097, 0.148, 0.1113, 0.1441, 0.1207, 0.1386, 0.1304, 0.1407, 0.1197, 0.1441, 0.1207, 0.1421, 0.1307, 0.1386, 0.1413, 0.1386, 0.1304, 0.1421, 0.1307, 0.1421, 0.1409, 0.1407, 0.1519, 0.1386, 0.1413, 0.1421, 0.1409, 0.1441, 0.1509, 0.1449, 0.162, 0.1407, 0.1519, 0.1441, 0.1509, 0.148, 0.1603, 0.1502, 0.1699, 0.1449, 0.162, 0.148, 0.1603, 0.1537, 0.1688, 0.1586, 0.1787, 0.1509, 0.171, 0.1537, 0.1688, 0.1609, 0.176, 0.1677, 0.1848, 0.1586, 0.1787, 0.1609, 0.176, 0.1693, 0.1816, 0.1777, 0.1889, 0.1689, 0.1853, 0.1693, 0.1816, 0.1787, 0.1855, 0.1884, 0.191, 0.1777, 0.1889, 0.1787, 0.1855, 0.1887, 0.1875, 0.1993, 0.191, 0.1884, 0.191, 0.1887, 0.1875, 0.1989, 0.1875, 0.2099, 0.1889, 0.1993, 0.191, 0.1989, 0.1875, 0.2089, 0.1855, 0.22, 0.1848, 0.2099, 0.1889, 0.2089, 0.1855, 0.2183, 0.1816, 0.229, 0.1787, 0.22, 0.1848, 0.2183, 0.1816, 0.2268, 0.176, 0.2367, 0.171, 0.229, 0.1787, 0.2268, 0.176, 0.234, 0.1688, 0.2428, 0.162, 0.2367, 0.171, 0.234, 0.1688, 0.2397, 0.1603, 0.2469, 0.1519, 0.2428, 0.162, 0.2397, 0.1603, 0.2436, 0.1509, 0.2491, 0.1413, 0.2469, 0.1519, 0.2436, 0.1509, 0.2455, 0.1409, 0.2491, 0.1304, 0.2491, 0.1413, 0.2455, 0.1409, 0.2455, 0.1307, 0.2469, 0.1197, 0.2491, 0.1304, 0.2455, 0.1307, 0.2436, 0.1207, 0.2428, 0.1097, 0.2469, 0.1197, 0.2436, 0.1207, 0.2397, 0.1113, 0.2367, 0.1006, 0.2428, 0.1097, 0.2397, 0.1113, 0.234, 0.1029, 0.229, 0.09292, 0.2367, 0.1006, 0.234, 0.1029, 0.2268, 0.09565, 0.2183, 0.08999, 0.2268, 0.09565, 0.234, 0.1029, 0.2397, 0.1113, 0.2436, 0.1207, 0.2455, 0.1307, 0.2455, 0.1409, 0.2436, 0.1509, 0.2397, 0.1603, 0.234, 0.1688, 0.2268, 0.176, 0.2183, 0.1816, 0.2089, 0.1855, 0.1989, 0.1875, 0.1887, 0.1875, 0.1787, 0.1855, 0.1693, 0.1816, 0.1609, 0.176, 0.1537, 0.1688, 0.148, 0.1603, 0.1441, 0.1509, 0.1421, 0.1409, 0.1421, 0.1307, 0.1441, 0.1207, 0.148, 0.1113, 0.1537, 0.1029, 0.1609, 0.09565, 0.1693, 0.08999, 0.1787, 0.08609, 0.1887, 0.0841, 0.1989, 0.0841, 0.2089, 0.08609, 0.264, 0.5675, 0.2715, 0.5644, 0.2703, 0.5622, 0.2633, 0.5651, 0.2715, 0.5644, 0.2782, 0.5599, 0.2766, 0.558, 0.2703, 0.5622, 0.2782, 0.5599, 0.2839, 0.5542, 0.282, 0.5526, 0.2766, 0.558, 0.2839, 0.5542, 0.2884, 0.5475, 0.2862, 0.5463, 0.282, 0.5526, 0.2884, 0.5475, 0.2915, 0.54, 0.2891, 0.5393, 0.2862, 0.5463, 0.2915, 0.54, 0.2931, 0.5321, 0.2906, 0.5319, 0.2891, 0.5393, 0.2931, 0.5321, 0.2931, 0.524, 0.2906, 0.5243, 0.2906, 0.5319, 0.2931, 0.524, 0.2915, 0.5161, 0.2891, 0.5168, 0.2906, 0.5243, 0.2915, 0.5161, 0.2884, 0.5086, 0.2862, 0.5098, 0.2891, 0.5168, 0.2884, 0.5086, 0.2839, 0.5019, 0.282, 0.5035, 0.2862, 0.5098, 0.2839, 0.5019, 0.2782, 0.4962, 0.2766, 0.4981, 0.282, 0.5035, 0.2782, 0.4962, 0.2715, 0.4917, 0.2703, 0.4939, 0.2766, 0.4981, 0.2715, 0.4917, 0.264, 0.4886, 0.2633, 0.491, 0.2703, 0.4939, 0.264, 0.4886, 0.2561, 0.4871, 0.2558, 0.4895, 0.2633, 0.491, 0.2561, 0.4871, 0.248, 0.4871, 0.2482, 0.4895, 0.2558, 0.4895, 0.248, 0.4871, 0.2401, 0.4886, 0.2408, 0.491, 0.2482, 0.4895, 0.2401, 0.4886, 0.2326, 0.4917, 0.2338, 0.4939, 0.2408, 0.491, 0.2326, 0.4917, 0.2259, 0.4962, 0.2275, 0.4981, 0.2338, 0.4939, 0.2259, 0.4962, 0.2202, 0.5019, 0.2221, 0.5035, 0.2275, 0.4981, 0.2202, 0.5019, 0.2157, 0.5086, 0.2179, 0.5098, 0.2221, 0.5035, 0.2157, 0.5086, 0.2126, 0.5161, 0.215, 0.5168, 0.2179, 0.5098, 0.2126, 0.5161, 0.211, 0.524, 0.2135, 0.5243, 0.215, 0.5168, 0.211, 0.524, 0.211, 0.5321, 0.2135, 0.5319, 0.2135, 0.5243, 0.211, 0.5321, 0.2126, 0.54, 0.215, 0.5393, 0.2135, 0.5319, 0.2126, 0.54, 0.2157, 0.5475, 0.2179, 0.5463, 0.215, 0.5393, 0.2157, 0.5475, 0.2202, 0.5542, 0.2221, 0.5526, 0.2179, 0.5463, 0.2202, 0.5542, 0.2259, 0.5599, 0.2275, 0.558, 0.2221, 0.5526, 0.2259, 0.5599, 0.2326, 0.5644, 0.2338, 0.5622, 0.2275, 0.558, 0.2326, 0.5644, 0.2401, 0.5675, 0.2408, 0.5651, 0.2338, 0.5622, 0.2401, 0.5675, 0.248, 0.5691, 0.2482, 0.5666, 0.2408, 0.5651, 0.248, 0.5691, 0.2561, 0.5691, 0.2558, 0.5666, 0.2482, 0.5666, 0.2561, 0.5691, 0.264, 0.5675, 0.2633, 0.5651, 0.2558, 0.5666, 0.7029, 0.7959, 0.7022, 0.8551, 0.697, 0.8551, 0.6977, 0.7959])
me_cylinder_003.materials.append(mat_material_001)
me_cylinder_003.update()

# ---- objects
ob_off_bug_spray = bpy.data.objects.new('Off Bug Spray', me_cylinder_003)

# ---- transforms, parenting, visibility, modifiers, constraints
ob_off_bug_spray.location = (0.0, 0.0, 0.2474)
ob_off_bug_spray.scale = (0.1361, 0.1361, 0.3669)
_m = ob_off_bug_spray.modifiers.new('Auto Smooth', 'NODES')
_m.node_group = ng_auto_smooth
_gi = [s.identifier for s in ng_auto_smooth.interface.items_tree if s.item_type == 'SOCKET' and s.in_out == 'INPUT']
_m[_gi[1]] = 0.5236  # Angle

# ---- collection membership
col_collection.objects.link(ob_off_bug_spray)

# ---- scene / render settings (as saved in the file)
scene.frame_start = 1; scene.frame_end = 250; scene.frame_set(1)
scene.render.engine = 'BLENDER_EEVEE_NEXT'
scene.cycles.sampling_pattern = 'TABULATED_SOBOL'
bpy.context.view_layer.update()

# ---- added for rendering (the .blend has no active camera and no usable light): camera, sun
cam_auto = bpy.data.cameras.new('AutoCamera')
cam_auto.lens = 50.0
cam_auto.sensor_width = 36.0
cam_auto.clip_end = 1000.0
ob_auto_camera = bpy.data.objects.new('AutoCamera', cam_auto)
scene.collection.objects.link(ob_auto_camera)
ob_auto_camera.location = (0.798946, -0.958736, 0.906191)
ob_auto_camera.rotation_euler = (1.09748, -7.21219e-08, 0.694738)
scene.camera = ob_auto_camera
light_auto_sun = bpy.data.lights.new('AutoSun', 'SUN')
light_auto_sun.energy = 3.0
light_auto_sun.angle = 0.0523599
ob_auto_sun = bpy.data.objects.new('AutoSun', light_auto_sun)
scene.collection.objects.link(ob_auto_sun)
ob_auto_sun.rotation_euler = (0.872665, 0.174533, 0.523599)
bpy.context.view_layer.update()
